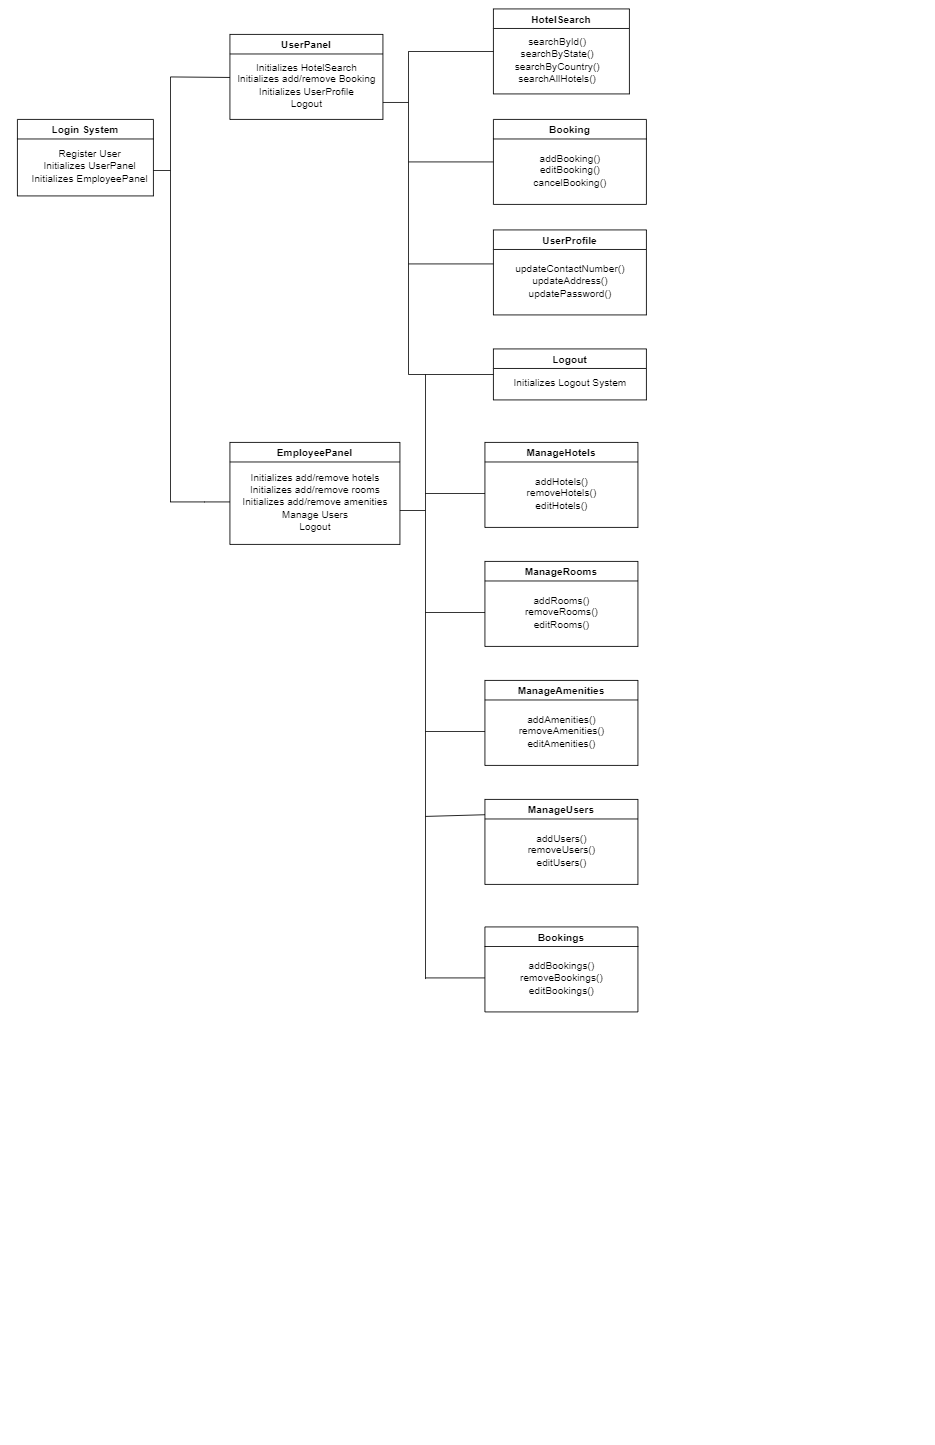

The diagram above was exported from draw.io. Its source (the exported page's mxGraphModel, read from the mxfile embedded in the PNG):
<mxGraphModel dx="920" dy="504" grid="1" gridSize="10" guides="1" tooltips="1" connect="1" arrows="1" fold="1" page="1" pageScale="1" pageWidth="1100" pageHeight="850" math="0" shadow="0">
  <root>
    <mxCell id="0" />
    <mxCell id="1" parent="0" />
    <mxCell id="BBd-EieutrnOp8pc66oO-1" value="Login System" style="swimlane;" vertex="1" parent="1">
      <mxGeometry x="20" y="140" width="160" height="90" as="geometry" />
    </mxCell>
    <mxCell id="BBd-EieutrnOp8pc66oO-2" value="Register User&lt;br&gt;Initializes UserPanel&lt;br&gt;Initializes EmployeePanel&lt;br&gt;" style="text;html=1;align=center;verticalAlign=middle;resizable=0;points=[];autosize=1;strokeColor=none;fillColor=none;" vertex="1" parent="BBd-EieutrnOp8pc66oO-1">
      <mxGeometry x="10" y="30" width="150" height="50" as="geometry" />
    </mxCell>
    <mxCell id="BBd-EieutrnOp8pc66oO-3" value="UserPanel" style="swimlane;" vertex="1" parent="1">
      <mxGeometry x="270" y="40" width="180" height="100" as="geometry" />
    </mxCell>
    <mxCell id="BBd-EieutrnOp8pc66oO-5" value="Initializes HotelSearch&lt;br&gt;Initializes add/remove Booking&lt;br&gt;Initializes UserProfile&lt;br&gt;Logout" style="text;html=1;align=center;verticalAlign=middle;resizable=0;points=[];autosize=1;strokeColor=none;fillColor=none;" vertex="1" parent="BBd-EieutrnOp8pc66oO-3">
      <mxGeometry y="30" width="180" height="60" as="geometry" />
    </mxCell>
    <mxCell id="BBd-EieutrnOp8pc66oO-4" value="EmployeePanel" style="swimlane;startSize=23;" vertex="1" parent="1">
      <mxGeometry x="270" y="520" width="200" height="120" as="geometry" />
    </mxCell>
    <mxCell id="BBd-EieutrnOp8pc66oO-6" value="Initializes add/remove hotels&lt;br&gt;Initializes add/remove rooms&lt;br&gt;Initializes add/remove amenities&lt;br&gt;Manage Users&lt;br&gt;Logout" style="text;html=1;align=center;verticalAlign=middle;resizable=0;points=[];autosize=1;strokeColor=none;fillColor=none;" vertex="1" parent="BBd-EieutrnOp8pc66oO-4">
      <mxGeometry x="5" y="30" width="190" height="80" as="geometry" />
    </mxCell>
    <mxCell id="BBd-EieutrnOp8pc66oO-8" value="HotelSearch" style="swimlane;" vertex="1" parent="1">
      <mxGeometry x="580" y="10" width="160" height="100" as="geometry" />
    </mxCell>
    <mxCell id="BBd-EieutrnOp8pc66oO-9" value="searchById()&lt;br&gt;searchByState()&lt;br&gt;searchByCountry()&lt;br&gt;searchAllHotels()" style="text;html=1;align=center;verticalAlign=middle;resizable=0;points=[];autosize=1;strokeColor=none;fillColor=none;" vertex="1" parent="BBd-EieutrnOp8pc66oO-8">
      <mxGeometry x="15" y="30" width="120" height="60" as="geometry" />
    </mxCell>
    <mxCell id="BBd-EieutrnOp8pc66oO-10" value="Booking" style="swimlane;" vertex="1" parent="1">
      <mxGeometry x="580" y="140" width="180" height="100" as="geometry" />
    </mxCell>
    <mxCell id="BBd-EieutrnOp8pc66oO-11" value="addBooking()&lt;br&gt;editBooking()&lt;br&gt;cancelBooking()" style="text;html=1;align=center;verticalAlign=middle;resizable=0;points=[];autosize=1;strokeColor=none;fillColor=none;" vertex="1" parent="BBd-EieutrnOp8pc66oO-10">
      <mxGeometry x="40" y="35" width="100" height="50" as="geometry" />
    </mxCell>
    <mxCell id="BBd-EieutrnOp8pc66oO-12" value="UserProfile" style="swimlane;" vertex="1" parent="1">
      <mxGeometry x="580" y="270" width="180" height="100" as="geometry" />
    </mxCell>
    <mxCell id="BBd-EieutrnOp8pc66oO-13" value="updateContactNumber()&lt;br&gt;updateAddress()&lt;br&gt;updatePassword()" style="text;html=1;align=center;verticalAlign=middle;resizable=0;points=[];autosize=1;strokeColor=none;fillColor=none;" vertex="1" parent="BBd-EieutrnOp8pc66oO-12">
      <mxGeometry x="20" y="35" width="140" height="50" as="geometry" />
    </mxCell>
    <mxCell id="BBd-EieutrnOp8pc66oO-14" value="Logout" style="swimlane;" vertex="1" parent="1">
      <mxGeometry x="580" y="410" width="180" height="60" as="geometry" />
    </mxCell>
    <mxCell id="BBd-EieutrnOp8pc66oO-15" value="Initializes Logout System" style="text;html=1;align=center;verticalAlign=middle;resizable=0;points=[];autosize=1;strokeColor=none;fillColor=none;" vertex="1" parent="BBd-EieutrnOp8pc66oO-14">
      <mxGeometry x="15" y="30" width="150" height="20" as="geometry" />
    </mxCell>
    <mxCell id="BBd-EieutrnOp8pc66oO-18" value="ManageHotels" style="swimlane;" vertex="1" parent="1">
      <mxGeometry x="570" y="520" width="180" height="100" as="geometry" />
    </mxCell>
    <mxCell id="BBd-EieutrnOp8pc66oO-19" value="addHotels()&lt;br&gt;removeHotels()&lt;br&gt;editHotels()" style="text;html=1;align=center;verticalAlign=middle;resizable=0;points=[];autosize=1;strokeColor=none;fillColor=none;" vertex="1" parent="BBd-EieutrnOp8pc66oO-18">
      <mxGeometry x="40" y="35" width="100" height="50" as="geometry" />
    </mxCell>
    <mxCell id="BBd-EieutrnOp8pc66oO-20" value="ManageRooms" style="swimlane;" vertex="1" parent="1">
      <mxGeometry x="570" y="660" width="180" height="100" as="geometry" />
    </mxCell>
    <mxCell id="BBd-EieutrnOp8pc66oO-21" value="addRooms()&lt;br&gt;removeRooms()&lt;br&gt;editRooms()" style="text;html=1;align=center;verticalAlign=middle;resizable=0;points=[];autosize=1;strokeColor=none;fillColor=none;" vertex="1" parent="BBd-EieutrnOp8pc66oO-20">
      <mxGeometry x="40" y="35" width="100" height="50" as="geometry" />
    </mxCell>
    <mxCell id="BBd-EieutrnOp8pc66oO-22" value="ManageAmenities" style="swimlane;" vertex="1" parent="1">
      <mxGeometry x="570" y="800" width="180" height="100" as="geometry" />
    </mxCell>
    <mxCell id="BBd-EieutrnOp8pc66oO-23" value="addAmenities()&lt;br&gt;removeAmenities()&lt;br&gt;editAmenities()" style="text;html=1;align=center;verticalAlign=middle;resizable=0;points=[];autosize=1;strokeColor=none;fillColor=none;" vertex="1" parent="BBd-EieutrnOp8pc66oO-22">
      <mxGeometry x="30" y="35" width="120" height="50" as="geometry" />
    </mxCell>
    <mxCell id="BBd-EieutrnOp8pc66oO-24" value="ManageUsers" style="swimlane;" vertex="1" parent="1">
      <mxGeometry x="570" y="940" width="180" height="100" as="geometry" />
    </mxCell>
    <mxCell id="BBd-EieutrnOp8pc66oO-25" value="addUsers()&lt;br&gt;removeUsers()&lt;br&gt;editUsers()" style="text;html=1;align=center;verticalAlign=middle;resizable=0;points=[];autosize=1;strokeColor=none;fillColor=none;" vertex="1" parent="BBd-EieutrnOp8pc66oO-24">
      <mxGeometry x="45" y="35" width="90" height="50" as="geometry" />
    </mxCell>
    <mxCell id="BBd-EieutrnOp8pc66oO-26" value="Bookings" style="swimlane;startSize=23;" vertex="1" parent="1">
      <mxGeometry x="570" y="1090" width="180" height="100" as="geometry" />
    </mxCell>
    <mxCell id="BBd-EieutrnOp8pc66oO-27" value="addBookings()&lt;br&gt;removeBookings()&lt;br&gt;editBookings()" style="text;html=1;align=center;verticalAlign=middle;resizable=0;points=[];autosize=1;strokeColor=none;fillColor=none;" vertex="1" parent="BBd-EieutrnOp8pc66oO-26">
      <mxGeometry x="35" y="35" width="110" height="50" as="geometry" />
    </mxCell>
    <mxCell id="BBd-EieutrnOp8pc66oO-29" value="" style="endArrow=none;html=1;rounded=0;" edge="1" parent="1">
      <mxGeometry width="50" height="50" relative="1" as="geometry">
        <mxPoint x="200" y="590" as="sourcePoint" />
        <mxPoint x="200" y="90" as="targetPoint" />
      </mxGeometry>
    </mxCell>
    <mxCell id="BBd-EieutrnOp8pc66oO-30" value="" style="endArrow=none;html=1;rounded=0;" edge="1" parent="1">
      <mxGeometry width="50" height="50" relative="1" as="geometry">
        <mxPoint x="180" y="200" as="sourcePoint" />
        <mxPoint x="200" y="200" as="targetPoint" />
      </mxGeometry>
    </mxCell>
    <mxCell id="BBd-EieutrnOp8pc66oO-31" value="" style="endArrow=none;html=1;rounded=0;entryX=0;entryY=0.344;entryDx=0;entryDy=0;entryPerimeter=0;" edge="1" parent="1" target="BBd-EieutrnOp8pc66oO-5">
      <mxGeometry width="50" height="50" relative="1" as="geometry">
        <mxPoint x="200" y="90" as="sourcePoint" />
        <mxPoint x="430" y="230" as="targetPoint" />
      </mxGeometry>
    </mxCell>
    <mxCell id="BBd-EieutrnOp8pc66oO-32" value="" style="endArrow=none;html=1;rounded=0;" edge="1" parent="1">
      <mxGeometry width="50" height="50" relative="1" as="geometry">
        <mxPoint x="200" y="590" as="sourcePoint" />
        <mxPoint x="270" y="590" as="targetPoint" />
        <Array as="points">
          <mxPoint x="240" y="590" />
        </Array>
      </mxGeometry>
    </mxCell>
    <mxCell id="BBd-EieutrnOp8pc66oO-33" value="" style="endArrow=none;html=1;rounded=0;" edge="1" parent="1">
      <mxGeometry width="50" height="50" relative="1" as="geometry">
        <mxPoint x="480" y="440" as="sourcePoint" />
        <mxPoint x="480" y="60" as="targetPoint" />
      </mxGeometry>
    </mxCell>
    <mxCell id="BBd-EieutrnOp8pc66oO-34" value="" style="endArrow=none;html=1;rounded=0;exitX=1;exitY=0.833;exitDx=0;exitDy=0;exitPerimeter=0;" edge="1" parent="1" source="BBd-EieutrnOp8pc66oO-5">
      <mxGeometry width="50" height="50" relative="1" as="geometry">
        <mxPoint x="380" y="250" as="sourcePoint" />
        <mxPoint x="480" y="120" as="targetPoint" />
      </mxGeometry>
    </mxCell>
    <mxCell id="BBd-EieutrnOp8pc66oO-35" value="" style="endArrow=none;html=1;rounded=0;entryX=0;entryY=0.5;entryDx=0;entryDy=0;" edge="1" parent="1" target="BBd-EieutrnOp8pc66oO-8">
      <mxGeometry width="50" height="50" relative="1" as="geometry">
        <mxPoint x="480" y="60" as="sourcePoint" />
        <mxPoint x="430" y="200" as="targetPoint" />
      </mxGeometry>
    </mxCell>
    <mxCell id="BBd-EieutrnOp8pc66oO-36" value="" style="endArrow=none;html=1;rounded=0;entryX=0;entryY=0.5;entryDx=0;entryDy=0;" edge="1" parent="1" target="BBd-EieutrnOp8pc66oO-10">
      <mxGeometry width="50" height="50" relative="1" as="geometry">
        <mxPoint x="480" y="190" as="sourcePoint" />
        <mxPoint x="590" y="70" as="targetPoint" />
      </mxGeometry>
    </mxCell>
    <mxCell id="BBd-EieutrnOp8pc66oO-37" value="" style="endArrow=none;html=1;rounded=0;" edge="1" parent="1">
      <mxGeometry width="50" height="50" relative="1" as="geometry">
        <mxPoint x="480" y="310" as="sourcePoint" />
        <mxPoint x="580" y="310" as="targetPoint" />
      </mxGeometry>
    </mxCell>
    <mxCell id="BBd-EieutrnOp8pc66oO-39" value="" style="endArrow=none;html=1;rounded=0;entryX=0;entryY=0.5;entryDx=0;entryDy=0;" edge="1" parent="1" target="BBd-EieutrnOp8pc66oO-14">
      <mxGeometry width="50" height="50" relative="1" as="geometry">
        <mxPoint x="480" y="440" as="sourcePoint" />
        <mxPoint x="610" y="90" as="targetPoint" />
      </mxGeometry>
    </mxCell>
    <mxCell id="BBd-EieutrnOp8pc66oO-40" value="" style="endArrow=none;html=1;rounded=0;" edge="1" parent="1">
      <mxGeometry width="50" height="50" relative="1" as="geometry">
        <mxPoint x="500" y="1151.3333740234375" as="sourcePoint" />
        <mxPoint x="500" y="440" as="targetPoint" />
      </mxGeometry>
    </mxCell>
    <mxCell id="BBd-EieutrnOp8pc66oO-41" value="" style="endArrow=none;html=1;rounded=0;" edge="1" parent="1">
      <mxGeometry width="50" height="50" relative="1" as="geometry">
        <mxPoint x="470" y="600" as="sourcePoint" />
        <mxPoint x="500" y="600" as="targetPoint" />
      </mxGeometry>
    </mxCell>
    <mxCell id="BBd-EieutrnOp8pc66oO-42" value="" style="endArrow=none;html=1;rounded=0;" edge="1" parent="1">
      <mxGeometry width="50" height="50" relative="1" as="geometry">
        <mxPoint x="500" y="580" as="sourcePoint" />
        <mxPoint x="570" y="580" as="targetPoint" />
      </mxGeometry>
    </mxCell>
    <mxCell id="BBd-EieutrnOp8pc66oO-43" value="" style="endArrow=none;html=1;rounded=0;" edge="1" parent="1">
      <mxGeometry width="50" height="50" relative="1" as="geometry">
        <mxPoint x="500" y="720" as="sourcePoint" />
        <mxPoint x="570" y="720" as="targetPoint" />
      </mxGeometry>
    </mxCell>
    <mxCell id="BBd-EieutrnOp8pc66oO-44" value="" style="endArrow=none;html=1;rounded=0;" edge="1" parent="1">
      <mxGeometry width="50" height="50" relative="1" as="geometry">
        <mxPoint x="500" y="860" as="sourcePoint" />
        <mxPoint x="570" y="860" as="targetPoint" />
      </mxGeometry>
    </mxCell>
    <mxCell id="BBd-EieutrnOp8pc66oO-45" value="" style="endArrow=none;html=1;rounded=0;entryX=0;entryY=0.18;entryDx=0;entryDy=0;entryPerimeter=0;" edge="1" parent="1" target="BBd-EieutrnOp8pc66oO-24">
      <mxGeometry width="50" height="50" relative="1" as="geometry">
        <mxPoint x="500" y="960" as="sourcePoint" />
        <mxPoint x="600" y="610" as="targetPoint" />
      </mxGeometry>
    </mxCell>
    <mxCell id="BBd-EieutrnOp8pc66oO-46" value="" style="endArrow=none;html=1;rounded=0;" edge="1" parent="1">
      <mxGeometry width="50" height="50" relative="1" as="geometry">
        <mxPoint x="500" y="1150" as="sourcePoint" />
        <mxPoint x="570" y="1150" as="targetPoint" />
      </mxGeometry>
    </mxCell>
  </root>
</mxGraphModel>